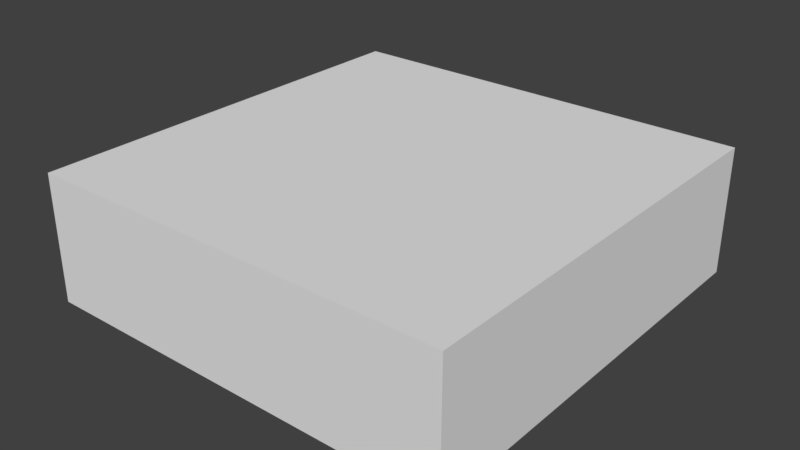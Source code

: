 # Source: room_square.blend  (saved by Blender 2.79.0; exported with 4.5.12 LTS)
import bpy
from mathutils import Matrix  # noqa: F401  (used for matrix-valued properties, if any)

bpy.ops.wm.read_factory_settings(use_empty=True)
scene = bpy.context.scene
scene.name = 'Scene'

# ---- collections
col_collection_1 = bpy.data.collections.new('Collection 1'); scene.collection.children.link(col_collection_1)

# ---- world
world_world = bpy.data.worlds.new('World'); scene.world = world_world
world_world.color = (0.05088, 0.05088, 0.05088)
world_world.use_sun_shadow = False
world_world.sun_shadow_jitter_overblur = 0.0
world_world.cycles.sampling_method = 'MANUAL'

# ---- meshes
me_cube_001 = bpy.data.meshes.new('Cube.001')
me_cube_001.from_pydata([(-8.0, -8.0, 0.005743), (-8.0, -8.0, 4.806), (-8.0, 8.0, 0.005743), (-8.0, 8.0, 4.806), (8.0, -8.0, 0.005743), (8.0, -8.0, 4.806), (8.0, 8.0, 0.005743), (8.0, 8.0, 4.806)], [], [(0, 2, 3, 1), (2, 6, 7, 3), (6, 4, 5, 7), (4, 0, 1, 5), (2, 0, 4, 6), (7, 5, 1, 3)])
_uv = me_cube_001.uv_layers.new(name='UVMap')
_uv.uv.foreach_set('vector', [0.8421, 1.0, 0.8421, 0.5, 0.6842, 0.5, 0.6842, 1.0, 1.0, 0.5, 1.0, 0.0, 0.8421, 0.0, 0.8421, 0.5, 0.6842, 0.5, 0.6842, 0.0, 0.5263, 2.98e-08, 0.5263, 0.5, 0.6842, 0.0, 0.6842, 0.5, 0.8421, 0.5, 0.8421, 0.0, 7.843e-08, 1.0, 0.5263, 1.0, 0.5263, 0.5, 0.0, 0.5, 0.5263, 0.0, 0.0, 7.451e-08, 7.843e-08, 0.5, 0.5263, 0.5])
me_cube_001.use_remesh_preserve_volume = False
me_cube_001.use_remesh_preserve_attributes = False
me_cube_001.use_mirror_vertex_groups = False
me_cube_001.update()

# ---- objects
ob_cube = bpy.data.objects.new('Cube', me_cube_001)

# ---- transforms, parenting, visibility, modifiers, constraints
ob_cube.location = (0.0, 0.0, 0.0)
ob_cube.lineart.crease_threshold = 0.0

# ---- collection membership
col_collection_1.objects.link(ob_cube)

# ---- scene / render settings (as saved in the file)
scene.frame_start = 1; scene.frame_end = 250; scene.frame_set(1)
scene.render.engine = 'BLENDER_EEVEE_NEXT'
scene.render.resolution_percentage = 50
scene.render.dither_intensity = 0.0
scene.cycles.use_denoising = False
scene.cycles.samples = 128
scene.cycles.sampling_pattern = 'TABULATED_SOBOL'
scene.cycles.use_adaptive_sampling = False
scene.cycles.use_light_tree = False
scene.cycles.blur_glossy = 0.0
scene.cycles.sample_clamp_indirect = 0.0
scene.view_settings.view_transform = 'Standard'
bpy.context.view_layer.update()

# ---- added for rendering (the .blend has no active camera and no usable light): camera, sun
cam_auto = bpy.data.cameras.new('AutoCamera')
cam_auto.lens = 50.0
cam_auto.sensor_width = 36.0
cam_auto.clip_end = 1000.0
ob_auto_camera = bpy.data.objects.new('AutoCamera', cam_auto)
scene.collection.objects.link(ob_auto_camera)
ob_auto_camera.location = (21.4013, -25.6816, 19.5268)
ob_auto_camera.rotation_euler = (1.09748, -7.21219e-08, 0.694738)
scene.camera = ob_auto_camera
light_auto_sun = bpy.data.lights.new('AutoSun', 'SUN')
light_auto_sun.energy = 3.0
light_auto_sun.angle = 0.0523599
ob_auto_sun = bpy.data.objects.new('AutoSun', light_auto_sun)
scene.collection.objects.link(ob_auto_sun)
ob_auto_sun.rotation_euler = (0.872665, 0.174533, 0.523599)
bpy.context.view_layer.update()
